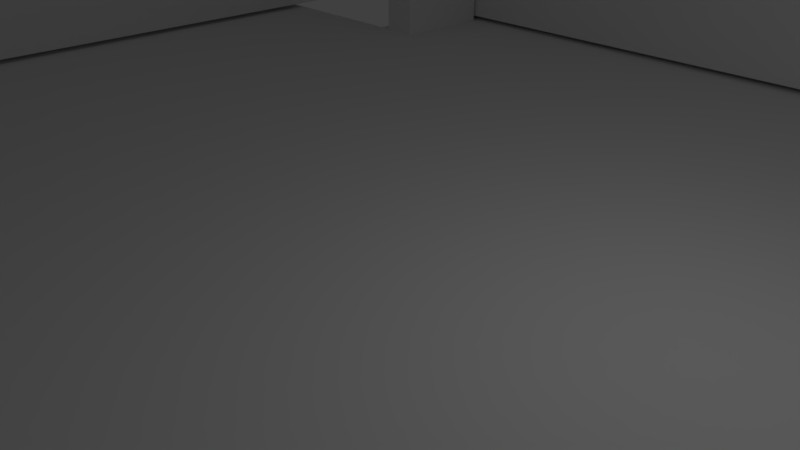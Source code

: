 # Source: drawer.blend  (saved by Blender 2.79.0; exported with 4.5.12 LTS)
import bpy
from mathutils import Matrix  # noqa: F401  (used for matrix-valued properties, if any)

bpy.ops.wm.read_factory_settings(use_empty=True)
scene = bpy.context.scene
scene.name = 'Scene'

# ---- collections
col_collection_1 = bpy.data.collections.new('Collection 1'); scene.collection.children.link(col_collection_1)

# ---- materials (node trees are filled in below, after node groups)
mat_material = bpy.data.materials.new('Material')
mat_material.alpha_threshold = 0.0
mat_material.use_transparent_shadow = False
mat_material.roughness = 0.5
mat_material.line_color = (0.0, 0.0, 0.0, 1.0)
mat_material_001 = bpy.data.materials.new('Material.001')
mat_material_001.alpha_threshold = 0.0
mat_material_001.use_transparent_shadow = False
mat_material_001.roughness = 0.5
mat_material_001.line_color = (0.0, 0.0, 0.0, 1.0)
mat_material_002 = bpy.data.materials.new('Material.002')
mat_material_002.alpha_threshold = 0.0
mat_material_002.use_transparent_shadow = False
mat_material_002.roughness = 0.5
mat_material_002.line_color = (0.0, 0.0, 0.0, 1.0)
mat_material_003 = bpy.data.materials.new('Material.003')
mat_material_003.alpha_threshold = 0.0
mat_material_003.use_transparent_shadow = False
mat_material_003.roughness = 0.5
mat_material_003.line_color = (0.0, 0.0, 0.0, 1.0)
mat_material_004 = bpy.data.materials.new('Material.004')
mat_material_004.alpha_threshold = 0.0
mat_material_004.use_transparent_shadow = False
mat_material_004.roughness = 0.5
mat_material_004.line_color = (0.0, 0.0, 0.0, 1.0)
mat_material_005 = bpy.data.materials.new('Material.005')
mat_material_005.alpha_threshold = 0.0
mat_material_005.use_transparent_shadow = False
mat_material_005.roughness = 0.5
mat_material_005.line_color = (0.0, 0.0, 0.0, 1.0)
mat_material_006 = bpy.data.materials.new('Material.006')
mat_material_006.alpha_threshold = 0.0
mat_material_006.use_transparent_shadow = False
mat_material_006.roughness = 0.5
mat_material_006.line_color = (0.0, 0.0, 0.0, 1.0)
mat_material_008 = bpy.data.materials.new('Material.008')
mat_material_008.alpha_threshold = 0.0
mat_material_008.use_transparent_shadow = False
mat_material_008.roughness = 0.5
mat_material_008.line_color = (0.0, 0.0, 0.0, 1.0)
mat_material_009 = bpy.data.materials.new('Material.009')
mat_material_009.alpha_threshold = 0.0
mat_material_009.use_transparent_shadow = False
mat_material_009.roughness = 0.5
mat_material_009.line_color = (0.0, 0.0, 0.0, 1.0)
mat_material_011 = bpy.data.materials.new('Material.011')
mat_material_011.alpha_threshold = 0.0
mat_material_011.use_transparent_shadow = False
mat_material_011.roughness = 0.5
mat_material_011.line_color = (0.0, 0.0, 0.0, 1.0)
mat_material_012 = bpy.data.materials.new('Material.012')
mat_material_012.alpha_threshold = 0.0
mat_material_012.use_transparent_shadow = False
mat_material_012.roughness = 0.5
mat_material_012.line_color = (0.0, 0.0, 0.0, 1.0)
mat_material_013 = bpy.data.materials.new('Material.013')
mat_material_013.alpha_threshold = 0.0
mat_material_013.use_transparent_shadow = False
mat_material_013.roughness = 0.5
mat_material_013.line_color = (0.0, 0.0, 0.0, 1.0)
mat_material_014 = bpy.data.materials.new('Material.014')
mat_material_014.alpha_threshold = 0.0
mat_material_014.use_transparent_shadow = False
mat_material_014.roughness = 0.5
mat_material_014.line_color = (0.0, 0.0, 0.0, 1.0)

# ---- material node trees

# ---- world
world_world = bpy.data.worlds.new('World'); scene.world = world_world
world_world.color = (0.05088, 0.05088, 0.05088)
world_world.use_sun_shadow = False
world_world.sun_shadow_jitter_overblur = 0.0
world_world.cycles.sampling_method = 'MANUAL'

# ---- cameras
cam_camera = bpy.data.cameras.new('Camera')
cam_camera.clip_end = 100.0
cam_camera.lens = 35.0
cam_camera.sensor_width = 32.0
cam_camera.sensor_height = 18.0
cam_camera.ortho_scale = 7.314
cam_camera.dof.focus_distance = 0.0
cam_camera.dof.aperture_fstop = 128.0

# ---- lights
light_lamp = bpy.data.lights.new('Lamp', 'POINT')
light_lamp.transmission_factor = 0.0
light_lamp.cutoff_distance = 30.0
light_lamp.energy = 100.0
light_lamp.shadow_buffer_clip_start = 1.001
light_lamp.shadow_soft_size = 0.1
light_lamp.shadow_maximum_resolution = 0.006
light_lamp.use_absolute_resolution = True

# ---- meshes
me_cube = bpy.data.meshes.new('Cube')
me_cube.from_pydata([(1.0, 1.0, -1.0), (1.0, -1.0, -1.0), (-1.0, -1.0, -1.0), (-1.0, 1.0, -1.0), (1.0, 1.0, 1.0), (1.0, -1.0, 1.0), (-1.0, -1.0, 1.0), (-1.0, 1.0, 1.0)], [], [(0, 1, 2, 3), (4, 7, 6, 5), (0, 4, 5, 1), (1, 5, 6, 2), (2, 6, 7, 3), (4, 0, 3, 7)])
me_cube.materials.append(mat_material)
me_cube.use_remesh_preserve_volume = False
me_cube.use_remesh_preserve_attributes = False
me_cube.use_mirror_vertex_groups = False
me_cube.update()
me_cube_001 = bpy.data.meshes.new('Cube.001')
me_cube_001.from_pydata([(1.0, 1.0, -1.0), (1.0, -1.0, -1.0), (-1.0, -1.0, -1.0), (-1.0, 1.0, -1.0), (1.0, 1.0, 1.0), (1.0, -1.0, 1.0), (-1.0, -1.0, 1.0), (-1.0, 1.0, 1.0)], [], [(0, 1, 2, 3), (4, 7, 6, 5), (0, 4, 5, 1), (1, 5, 6, 2), (2, 6, 7, 3), (4, 0, 3, 7)])
me_cube_001.materials.append(mat_material_001)
me_cube_001.use_remesh_preserve_volume = False
me_cube_001.use_remesh_preserve_attributes = False
me_cube_001.use_mirror_vertex_groups = False
me_cube_001.update()
me_cube_002 = bpy.data.meshes.new('Cube.002')
me_cube_002.from_pydata([(1.0, 1.0, -1.0), (1.0, -1.0, -1.0), (-1.0, -1.0, -1.0), (-1.0, 1.0, -1.0), (1.0, 1.0, 1.0), (1.0, -1.0, 1.0), (-1.0, -1.0, 1.0), (-1.0, 1.0, 1.0)], [], [(0, 1, 2, 3), (4, 7, 6, 5), (0, 4, 5, 1), (1, 5, 6, 2), (2, 6, 7, 3), (4, 0, 3, 7)])
me_cube_002.materials.append(mat_material_002)
me_cube_002.use_remesh_preserve_volume = False
me_cube_002.use_remesh_preserve_attributes = False
me_cube_002.use_mirror_vertex_groups = False
me_cube_002.update()
me_cube_003 = bpy.data.meshes.new('Cube.003')
me_cube_003.from_pydata([(1.0, 1.0, -1.0), (1.0, -1.0, -1.0), (-1.0, -1.0, -1.0), (-1.0, 1.0, -1.0), (1.0, 1.0, 1.0), (1.0, -1.0, 1.0), (-1.0, -1.0, 1.0), (-1.0, 1.0, 1.0), (0.7309, 1.0, -1.006), (0.7309, -1.0, -1.006), (-0.7309, -1.0, -1.006), (-0.7309, 1.0, -1.006), (0.7309, 1.0, -1.455), (0.7309, -1.0, -1.455), (-0.7309, -1.0, -1.455), (-0.7309, 1.0, -1.455), (0.7332, 1.0, 1.0), (0.7332, -1.0, 1.0), (-0.7332, -1.0, 1.0), (-0.7332, 1.0, 1.0), (0.7332, 1.0, 1.389), (0.7332, -1.0, 1.389), (-0.7332, -1.0, 1.389), (-0.7332, 1.0, 1.389)], [], [(2, 3, 11, 10), (6, 5, 17, 18), (0, 4, 5, 1), (1, 5, 6, 2), (2, 6, 7, 3), (4, 0, 3, 7), (9, 10, 14, 13), (1, 2, 10, 9), (3, 0, 8, 11), (0, 1, 9, 8), (12, 13, 14, 15), (8, 9, 13, 12), (10, 11, 15, 14), (11, 8, 12, 15), (18, 17, 21, 22), (5, 4, 16, 17), (7, 6, 18, 19), (4, 7, 19, 16), (20, 23, 22, 21), (17, 16, 20, 21), (19, 18, 22, 23), (16, 19, 23, 20)])
me_cube_003.materials.append(mat_material_003)
me_cube_003.use_remesh_preserve_volume = False
me_cube_003.use_remesh_preserve_attributes = False
me_cube_003.use_mirror_vertex_groups = False
me_cube_003.update()
me_cube_004 = bpy.data.meshes.new('Cube.004')
me_cube_004.from_pydata([(1.0, 1.0, -1.0), (1.0, -1.0, -1.0), (-1.0, -1.0, -1.0), (-1.0, 1.0, -1.0), (1.0, 1.0, 1.0), (1.0, -1.0, 1.0), (-1.0, -1.0, 1.0), (-1.0, 1.0, 1.0)], [], [(0, 1, 2, 3), (4, 7, 6, 5), (0, 4, 5, 1), (1, 5, 6, 2), (2, 6, 7, 3), (4, 0, 3, 7)])
me_cube_004.materials.append(mat_material_004)
me_cube_004.use_remesh_preserve_volume = False
me_cube_004.use_remesh_preserve_attributes = False
me_cube_004.use_mirror_vertex_groups = False
me_cube_004.update()
me_cube_005 = bpy.data.meshes.new('Cube.005')
me_cube_005.from_pydata([(1.0, 1.0, -1.0), (1.0, -1.0, -1.0), (-1.0, -1.0, -1.0), (-1.0, 1.0, -1.0), (1.0, 1.0, 1.0), (1.0, -1.0, 1.0), (-1.0, -1.0, 1.0), (-1.0, 1.0, 1.0)], [], [(0, 1, 2, 3), (4, 7, 6, 5), (0, 4, 5, 1), (1, 5, 6, 2), (2, 6, 7, 3), (4, 0, 3, 7)])
me_cube_005.materials.append(mat_material_005)
me_cube_005.use_remesh_preserve_volume = False
me_cube_005.use_remesh_preserve_attributes = False
me_cube_005.use_mirror_vertex_groups = False
me_cube_005.update()
me_cube_006 = bpy.data.meshes.new('Cube.006')
me_cube_006.from_pydata([(1.0, 1.0, -1.0), (1.0, -1.0, -1.0), (-1.0, -1.0, -1.0), (-1.0, 1.0, -1.0), (1.0, 1.0, 1.0), (1.0, -1.0, 1.0), (-1.0, -1.0, 1.0), (-1.0, 1.0, 1.0)], [], [(0, 1, 2, 3), (4, 7, 6, 5), (0, 4, 5, 1), (1, 5, 6, 2), (2, 6, 7, 3), (4, 0, 3, 7)])
me_cube_006.materials.append(mat_material_006)
me_cube_006.use_remesh_preserve_volume = False
me_cube_006.use_remesh_preserve_attributes = False
me_cube_006.use_mirror_vertex_groups = False
me_cube_006.update()
me_cube_008 = bpy.data.meshes.new('Cube.008')
me_cube_008.from_pydata([(1.0, 1.0, -1.0), (1.0, -1.0, -1.0), (-1.0, -1.0, -1.0), (-1.0, 1.0, -1.0), (1.0, 1.0, 1.0), (1.0, -1.0, 1.0), (-1.0, -1.0, 1.0), (-1.0, 1.0, 1.0)], [], [(0, 1, 2, 3), (4, 7, 6, 5), (0, 4, 5, 1), (1, 5, 6, 2), (2, 6, 7, 3), (4, 0, 3, 7)])
me_cube_008.materials.append(mat_material_008)
me_cube_008.use_remesh_preserve_volume = False
me_cube_008.use_remesh_preserve_attributes = False
me_cube_008.use_mirror_vertex_groups = False
me_cube_008.update()
me_cube_009 = bpy.data.meshes.new('Cube.009')
me_cube_009.from_pydata([(1.0, 1.0, -1.0), (1.0, -1.0, -1.0), (-1.0, -1.0, -1.0), (-1.0, 1.0, -1.0), (1.0, 1.0, 1.0), (1.0, -1.0, 1.0), (-1.0, -1.0, 1.0), (-1.0, 1.0, 1.0)], [], [(0, 1, 2, 3), (4, 7, 6, 5), (0, 4, 5, 1), (1, 5, 6, 2), (2, 6, 7, 3), (4, 0, 3, 7)])
me_cube_009.materials.append(mat_material_009)
me_cube_009.use_remesh_preserve_volume = False
me_cube_009.use_remesh_preserve_attributes = False
me_cube_009.use_mirror_vertex_groups = False
me_cube_009.update()
me_cube_011 = bpy.data.meshes.new('Cube.011')
me_cube_011.from_pydata([(1.0, 1.0, -1.0), (1.0, -1.0, -1.0), (-1.0, -1.0, -1.0), (-1.0, 1.0, -1.0), (1.0, 1.0, 1.0), (1.0, -1.0, 1.0), (-1.0, -1.0, 1.0), (-1.0, 1.0, 1.0)], [], [(0, 1, 2, 3), (4, 7, 6, 5), (0, 4, 5, 1), (1, 5, 6, 2), (2, 6, 7, 3), (4, 0, 3, 7)])
me_cube_011.materials.append(mat_material_011)
me_cube_011.use_remesh_preserve_volume = False
me_cube_011.use_remesh_preserve_attributes = False
me_cube_011.use_mirror_vertex_groups = False
me_cube_011.update()
me_cube_012 = bpy.data.meshes.new('Cube.012')
me_cube_012.from_pydata([(1.0, 1.0, -1.0), (1.0, -1.0, -1.0), (-1.0, -1.0, -1.0), (-1.0, 1.0, -1.0), (1.0, 1.0, 1.0), (1.0, -1.0, 1.0), (-1.0, -1.0, 1.0), (-1.0, 1.0, 1.0)], [], [(0, 1, 2, 3), (4, 7, 6, 5), (0, 4, 5, 1), (1, 5, 6, 2), (2, 6, 7, 3), (4, 0, 3, 7)])
me_cube_012.materials.append(mat_material_012)
me_cube_012.use_remesh_preserve_volume = False
me_cube_012.use_remesh_preserve_attributes = False
me_cube_012.use_mirror_vertex_groups = False
me_cube_012.update()
me_cube_013 = bpy.data.meshes.new('Cube.013')
me_cube_013.from_pydata([(1.0, 1.0, -1.0), (1.0, -1.0, -1.0), (-1.0, -1.0, -1.0), (-1.0, 1.0, -1.0), (1.0, 1.0, 1.0), (1.0, -1.0, 1.0), (-1.0, -1.0, 1.0), (-1.0, 1.0, 1.0)], [], [(0, 1, 2, 3), (4, 7, 6, 5), (0, 4, 5, 1), (1, 5, 6, 2), (2, 6, 7, 3), (4, 0, 3, 7)])
me_cube_013.materials.append(mat_material_013)
me_cube_013.use_remesh_preserve_volume = False
me_cube_013.use_remesh_preserve_attributes = False
me_cube_013.use_mirror_vertex_groups = False
me_cube_013.update()
me_cube_014 = bpy.data.meshes.new('Cube.014')
me_cube_014.from_pydata([(1.0, 1.0, -1.0), (1.0, -1.0, -1.0), (-1.0, -1.0, -1.0), (-1.0, 1.0, -1.0), (1.0, 1.0, 1.0), (1.0, -1.0, 1.0), (-1.0, -1.0, 1.0), (-1.0, 1.0, 1.0)], [], [(0, 1, 2, 3), (4, 7, 6, 5), (0, 4, 5, 1), (1, 5, 6, 2), (2, 6, 7, 3), (4, 0, 3, 7)])
me_cube_014.materials.append(mat_material_014)
me_cube_014.use_remesh_preserve_volume = False
me_cube_014.use_remesh_preserve_attributes = False
me_cube_014.use_mirror_vertex_groups = False
me_cube_014.update()

# ---- objects
ob_cube = bpy.data.objects.new('Cube', me_cube)
ob_lamp = bpy.data.objects.new('Lamp', light_lamp)
ob_camera = bpy.data.objects.new('Camera', cam_camera)
ob_cube_001 = bpy.data.objects.new('Cube.001', me_cube_001)
ob_cube_002 = bpy.data.objects.new('Cube.002', me_cube_002)
ob_cube_003 = bpy.data.objects.new('Cube.003', me_cube_003)
ob_cube_004 = bpy.data.objects.new('Cube.004', me_cube_004)
ob_cube_005 = bpy.data.objects.new('Cube.005', me_cube_005)
ob_cube_006 = bpy.data.objects.new('Cube.006', me_cube_006)
ob_cube_008 = bpy.data.objects.new('Cube.008', me_cube_008)
ob_cube_009 = bpy.data.objects.new('Cube.009', me_cube_009)
ob_cube_011 = bpy.data.objects.new('Cube.011', me_cube_011)
ob_cube_007 = bpy.data.objects.new('Cube.007', me_cube_012)
ob_cube_010 = bpy.data.objects.new('Cube.010', me_cube_013)
ob_cube_012 = bpy.data.objects.new('Cube.012', me_cube_014)

# ---- transforms, parenting, visibility, modifiers, constraints
ob_cube.location = (0.0, -11.91, 4.687)
ob_cube.scale = (12.0, 0.375, 4.625)
ob_cube.lock_rotations_4d = False
ob_cube.empty_display_type = 'ARROWS'
ob_cube.lineart.crease_threshold = 0.0
ob_lamp.location = (4.076, 1.005, 5.904)
ob_lamp.rotation_euler = (0.6503, 0.05522, 1.866)
ob_lamp.lock_rotations_4d = False
ob_lamp.empty_display_type = 'ARROWS'
ob_lamp.color = (0.0, 0.0, 0.0, 0.0)
ob_lamp.lineart.crease_threshold = 0.0
ob_camera.location = (7.481, -6.508, 5.344)
ob_camera.rotation_euler = (1.109, 0.0, 0.8149)
ob_camera.lock_rotations_4d = False
ob_camera.empty_display_type = 'ARROWS'
ob_camera.color = (0.0, 0.0, 0.0, 0.0)
ob_camera.display_type = 'WIRE'
ob_camera.lineart.crease_threshold = 0.0
ob_cube_001.location = (0.0, 10.98, 4.687)
ob_cube_001.scale = (12.0, 0.375, 4.625)
ob_cube_001.lock_rotations_4d = False
ob_cube_001.empty_display_type = 'ARROWS'
ob_cube_001.lineart.crease_threshold = 0.0
ob_cube_002.location = (-12.48, -0.4726, 4.687)
ob_cube_002.rotation_euler = (0.0, -0.0, 1.571)
ob_cube_002.scale = (12.0, 0.375, 4.625)
ob_cube_002.lock_rotations_4d = False
ob_cube_002.empty_display_type = 'ARROWS'
ob_cube_002.lineart.crease_threshold = 0.0
ob_cube_003.location = (-0.07808, -0.4726, -0.4174)
ob_cube_003.rotation_euler = (1.571, -4.371e-08, 1.571)
ob_cube_003.scale = (12.0, 0.375, 8.76)
ob_cube_003.lock_rotations_4d = False
ob_cube_003.empty_display_type = 'ARROWS'
ob_cube_003.lineart.crease_threshold = 0.0
ob_cube_004.location = (12.53, -0.4726, 4.687)
ob_cube_004.rotation_euler = (0.0, -0.0, 1.571)
ob_cube_004.scale = (13.42, 0.375, 5.625)
ob_cube_004.lock_rotations_4d = False
ob_cube_004.empty_display_type = 'ARROWS'
ob_cube_004.lineart.crease_threshold = 0.0
ob_cube_005.location = (8.276, 9.387, 0.8504)
ob_cube_005.rotation_euler = (0.0, -0.0, 1.571)
ob_cube_005.scale = (1.158, 0.375, 0.9375)
ob_cube_005.lock_rotations_4d = False
ob_cube_005.empty_display_type = 'ARROWS'
ob_cube_005.lineart.crease_threshold = 0.0
ob_cube_006.location = (-8.185, 9.387, 0.8504)
ob_cube_006.rotation_euler = (0.0, -0.0, 1.571)
ob_cube_006.scale = (1.158, 0.375, 0.9375)
ob_cube_006.lock_rotations_4d = False
ob_cube_006.empty_display_type = 'ARROWS'
ob_cube_006.lineart.crease_threshold = 0.0
ob_cube_008.location = (8.276, -10.34, 0.8504)
ob_cube_008.rotation_euler = (0.0, -0.0, 1.571)
ob_cube_008.scale = (1.158, 0.375, 0.9375)
ob_cube_008.lock_rotations_4d = False
ob_cube_008.empty_display_type = 'ARROWS'
ob_cube_008.lineart.crease_threshold = 0.0
ob_cube_009.location = (9.961, -9.981, 2.222)
ob_cube_009.rotation_euler = (1.571, -0.0, 0.0)
ob_cube_009.scale = (2.005, 0.375, 1.502)
ob_cube_009.lock_rotations_4d = False
ob_cube_009.empty_display_type = 'ARROWS'
ob_cube_009.lineart.crease_threshold = 0.0
ob_cube_011.location = (9.905, -8.792, 0.9883)
ob_cube_011.rotation_euler = (3.142, -0.0, 0.0)
ob_cube_011.scale = (2.073, 0.375, 0.9)
ob_cube_011.lock_rotations_4d = False
ob_cube_011.empty_display_type = 'ARROWS'
ob_cube_011.lineart.crease_threshold = 0.0
ob_cube_007.location = (-9.919, -8.792, 0.9883)
ob_cube_007.rotation_euler = (3.142, -0.0, 0.0)
ob_cube_007.scale = (2.073, 0.375, 0.9)
ob_cube_007.lock_rotations_4d = False
ob_cube_007.empty_display_type = 'ARROWS'
ob_cube_007.lineart.crease_threshold = 0.0
ob_cube_010.location = (-8.252, -10.34, 0.8504)
ob_cube_010.rotation_euler = (0.0, -0.0, 1.571)
ob_cube_010.scale = (1.158, 0.375, 0.9375)
ob_cube_010.lock_rotations_4d = False
ob_cube_010.empty_display_type = 'ARROWS'
ob_cube_010.lineart.crease_threshold = 0.0
ob_cube_012.location = (-10.02, -9.981, 2.222)
ob_cube_012.rotation_euler = (1.571, -0.0, 0.0)
ob_cube_012.scale = (2.005, 0.375, 1.502)
ob_cube_012.lock_rotations_4d = False
ob_cube_012.empty_display_type = 'ARROWS'
ob_cube_012.lineart.crease_threshold = 0.0

# ---- collection membership
col_collection_1.objects.link(ob_cube)
col_collection_1.objects.link(ob_lamp)
col_collection_1.objects.link(ob_camera)
col_collection_1.objects.link(ob_cube_001)
col_collection_1.objects.link(ob_cube_002)
col_collection_1.objects.link(ob_cube_003)
col_collection_1.objects.link(ob_cube_004)
col_collection_1.objects.link(ob_cube_005)
col_collection_1.objects.link(ob_cube_006)
col_collection_1.objects.link(ob_cube_008)
col_collection_1.objects.link(ob_cube_009)
col_collection_1.objects.link(ob_cube_011)
col_collection_1.objects.link(ob_cube_007)
col_collection_1.objects.link(ob_cube_010)
col_collection_1.objects.link(ob_cube_012)

# ---- scene / render settings (as saved in the file)
scene.camera = ob_camera
scene.frame_start = 1; scene.frame_end = 250; scene.frame_set(29)
scene.render.engine = 'BLENDER_EEVEE_NEXT'
scene.render.resolution_percentage = 50
scene.render.dither_intensity = 0.0
scene.cycles.use_denoising = False
scene.cycles.samples = 128
scene.cycles.sampling_pattern = 'TABULATED_SOBOL'
scene.cycles.use_adaptive_sampling = False
scene.cycles.use_light_tree = False
scene.cycles.blur_glossy = 0.0
scene.cycles.sample_clamp_indirect = 0.0
scene.view_settings.view_transform = 'Standard'
bpy.context.view_layer.update()
